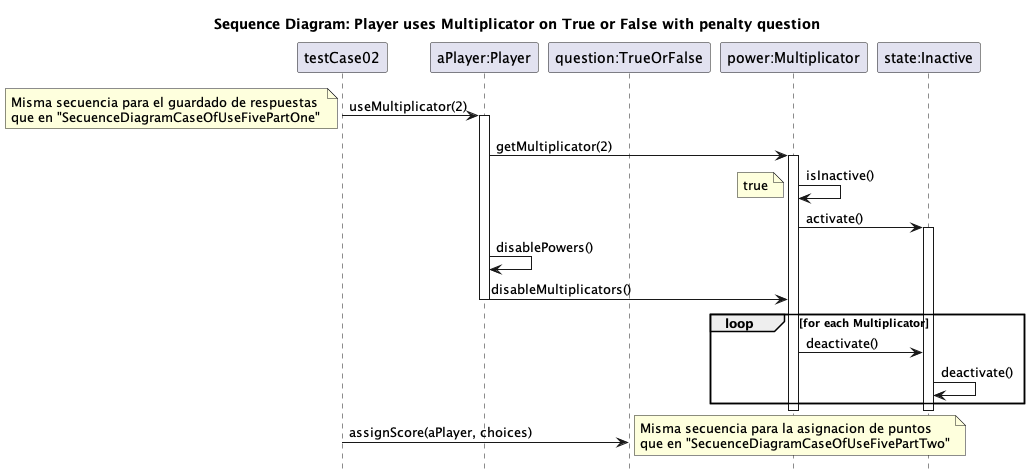

The diagram above was rendered by PlantUML. Its source (embedded in the PNG):
@startuml Diagrama de Secuencia
title Sequence Diagram: Player uses Multiplicator on True or False with penalty question


hide footbox

participant "testCase02" as actor
participant "aPlayer:Player" as player
participant "question:TrueOrFalse" as question
participant "power:Multiplicator" as power
participant "state:Inactive" as state




actor -> player: useMultiplicator(2)
note left
    Misma secuencia para el guardado de respuestas 
    que en "SecuenceDiagramCaseOfUseFivePartOne"
end note
activate player
player -> power: getMultiplicator(2)
activate power
power -> power: isInactive()
note left: true
power -> state: activate()
activate state

player -> player: disablePowers()
player -> power: disableMultiplicators()
deactivate player
loop for each Multiplicator
power -> state: deactivate()
state -> state: deactivate()
end loop
deactivate power
deactivate state
actor -> question: assignScore(aPlayer, choices)
note right
    Misma secuencia para la asignacion de puntos
    que en "SecuenceDiagramCaseOfUseFivePartTwo"
end note


@enduml